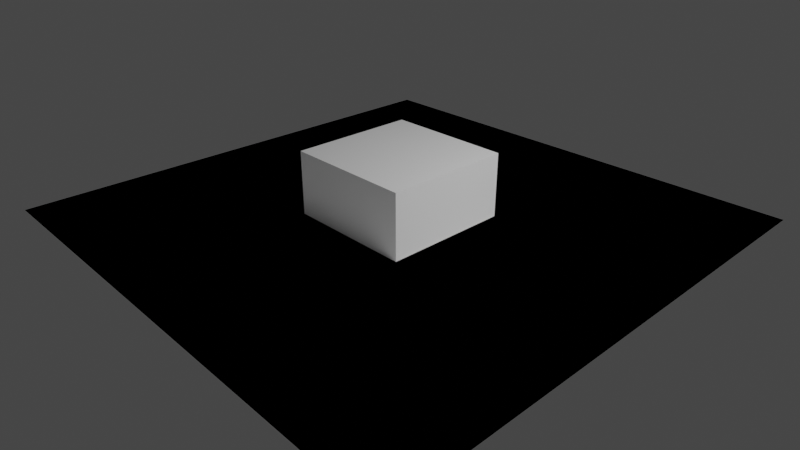 # Source: motion_tracking_0711.blend  (saved by Blender 2.80.58; exported with 4.5.12 LTS)
import bpy
from mathutils import Matrix  # noqa: F401  (used for matrix-valued properties, if any)

bpy.ops.wm.read_factory_settings(use_empty=True)
scene = bpy.context.scene
scene.name = 'Scene'

# ---- collections
col_foreground = bpy.data.collections.new('foreground'); scene.collection.children.link(col_foreground)
col_background = bpy.data.collections.new('background'); scene.collection.children.link(col_background)

# ---- materials (node trees are filled in below, after node groups)
mat_material = bpy.data.materials.new('Material')
mat_material.alpha_threshold = 0.0
mat_material.use_transparent_shadow = False
mat_material.roughness = 0.5
mat_material.line_color = (0.0, 0.0, 0.0, 1.0)

# ---- material node trees
mat_material.use_nodes = True; mat_material.node_tree.nodes.clear()
_N = mat_material.node_tree.nodes; _L = mat_material.node_tree.links
n0 = _N.new('ShaderNodeOutputMaterial'); n0.name = 'Material Output'; n0.location = (300, 300)
n1 = _N.new('ShaderNodeBsdfPrincipled'); n1.name = 'Principled BSDF'; n1.location = (10, 300)
n1.distribution = 'GGX'
n1.subsurface_method = 'BURLEY'
n1.inputs[3].default_value = 1.45
_L.new(n1.outputs[0], n0.inputs[0])
n0.is_active_output = True

# ---- world
world_world = bpy.data.worlds.new('World'); scene.world = world_world
world_world.use_nodes = True; world_world.node_tree.nodes.clear()
_N = world_world.node_tree.nodes; _L = world_world.node_tree.links
n0 = _N.new('ShaderNodeOutputWorld'); n0.name = 'World Output'; n0.location = (300, 300)
n1 = _N.new('ShaderNodeBackground'); n1.name = 'Background'; n1.location = (10, 300)
n1.inputs[0].default_value = (0.05088, 0.05088, 0.05088, 1.0)
_L.new(n1.outputs[0], n0.inputs[0])
n0.is_active_output = True
world_world.color = (0.05088, 0.05088, 0.05088)
world_world.use_sun_shadow = False
world_world.sun_shadow_jitter_overblur = 0.0
world_world.light_settings.ao_factor = 0.05
world_world.light_settings.distance = 1.0

# ---- cameras
cam_camera = bpy.data.cameras.new('Camera')
cam_camera.clip_end = 100.0
cam_camera.lens = 33.07
cam_camera.sensor_width = 35.0
cam_camera.ortho_scale = 7.314
cam_camera.shift_x = 0.0003791
cam_camera.shift_y = -0.007341
cam_camera.show_background_images = True
cam_camera.dof.focus_distance = 0.0
cam_camera.dof.aperture_fstop = 128.0

# ---- lights
light_light = bpy.data.lights.new('Light', 'POINT')
light_light.transmission_factor = 0.0
light_light.cutoff_distance = 30.0
light_light.energy = 1000.0
light_light.shadow_buffer_clip_start = 1.001
light_light.shadow_soft_size = 0.1
light_light.shadow_maximum_resolution = 0.006
light_light.use_absolute_resolution = True

# ---- meshes
me_cube = bpy.data.meshes.new('Cube')
me_cube.from_pydata([(1.0, 1.0, 1.0), (1.0, 1.0, -1.0), (1.0, -1.0, 1.0), (1.0, -1.0, -1.0), (-1.0, 1.0, 1.0), (-1.0, 1.0, -1.0), (-1.0, -1.0, 1.0), (-1.0, -1.0, -1.0)], [], [(0, 4, 6, 2), (3, 2, 6, 7), (7, 6, 4, 5), (5, 1, 3, 7), (1, 0, 2, 3), (5, 4, 0, 1)])
_uv = me_cube.uv_layers.new(name='UVMap')
_uv.uv.foreach_set('vector', [0.375, 0.0, 0.625, 0.0, 0.625, 0.25, 0.375, 0.25, 0.375, 0.25, 0.625, 0.25, 0.625, 0.5, 0.375, 0.5, 0.375, 0.5, 0.625, 0.5, 0.625, 0.75, 0.375, 0.75, 0.375, 0.75, 0.625, 0.75, 0.625, 1.0, 0.375, 1.0, 0.125, 0.5, 0.375, 0.5, 0.375, 0.75, 0.125, 0.75, 0.625, 0.5, 0.875, 0.5, 0.875, 0.75, 0.625, 0.75])
me_cube.materials.append(mat_material)
me_cube.use_remesh_preserve_volume = False
me_cube.use_remesh_preserve_attributes = False
me_cube.use_mirror_vertex_groups = False
me_cube.update()
me_ground = bpy.data.meshes.new('Ground')
me_ground.from_pydata([(-4.0, -4.0, 0.0), (4.0, -4.0, 0.0), (4.0, 4.0, 0.0), (-4.0, 4.0, 0.0)], [], [(0, 1, 2, 3)])
me_ground.use_remesh_preserve_volume = False
me_ground.use_remesh_preserve_attributes = False
me_ground.use_mirror_vertex_groups = False
me_ground.update()

# ---- objects
ob_cube = bpy.data.objects.new('Cube', me_cube)
ob_light = bpy.data.objects.new('Light', light_light)
ob_camera = bpy.data.objects.new('Camera', cam_camera)
ob_ground = bpy.data.objects.new('Ground', me_ground)

# ---- transforms, parenting, visibility, modifiers, constraints
ob_cube.location = (0.0, 0.0, 0.0)
ob_cube.lock_rotations_4d = False
ob_cube.empty_display_type = 'ARROWS'
ob_cube.lineart.crease_threshold = 0.0
ob_light.location = (4.076, 1.005, 5.904)
ob_light.rotation_euler = (0.6503, 0.05522, 1.866)
ob_light.lock_rotations_4d = False
ob_light.empty_display_type = 'ARROWS'
ob_light.color = (0.0, 0.0, 0.0, 0.0)
ob_light.lineart.crease_threshold = 0.0
ob_camera.location = (7.359, -6.926, 4.958)
ob_camera.rotation_euler = (1.109, 0.0, 0.8149)
ob_camera.lock_rotations_4d = False
ob_camera.empty_display_type = 'ARROWS'
ob_camera.color = (0.0, 0.0, 0.0, 0.0)
ob_camera.display_type = 'WIRE'
ob_camera.lineart.crease_threshold = 0.0
_c = ob_camera.constraints.new('CAMERA_SOLVER'); _c.name = 'Camera Solver'
ob_ground.location = (0.0, 0.0, 0.0)
ob_ground.is_shadow_catcher = True
ob_ground.lineart.crease_threshold = 0.0

# ---- collection membership
col_foreground.objects.link(ob_cube)
col_foreground.objects.link(ob_light)
col_foreground.objects.link(ob_camera)
col_background.objects.link(ob_ground)
def _layer_coll(name, lc=None):
    lc = lc or bpy.context.view_layer.layer_collection
    for c in lc.children:
        if c.name == name: return c
        r = _layer_coll(name, c)
        if r: return r
_layer_coll('background').holdout = True

# ---- scene / render settings (as saved in the file)
scene.camera = ob_camera
scene.frame_start = 1; scene.frame_end = 250; scene.frame_set(1)
scene.render.engine = 'BLENDER_EEVEE_NEXT'
scene.cycles.use_denoising = False
scene.cycles.samples = 128
scene.cycles.sampling_pattern = 'TABULATED_SOBOL'
scene.cycles.use_adaptive_sampling = False
scene.cycles.use_light_tree = False
scene.view_settings.view_transform = 'Filmic'
bpy.context.view_layer.update()

